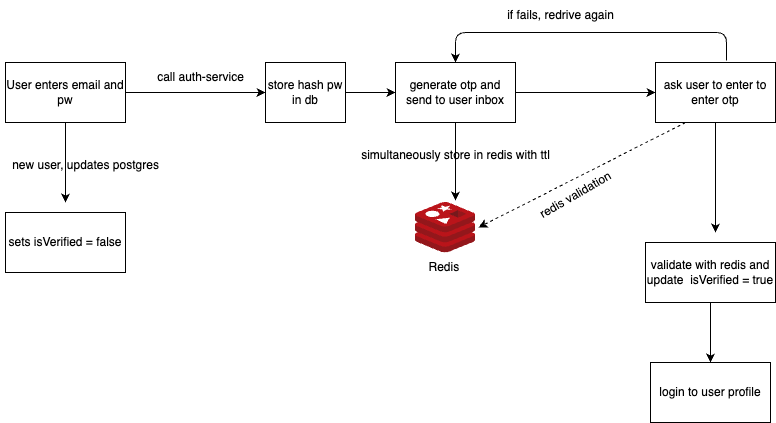

The diagram above was exported from draw.io. Its source (the exported page's mxGraphModel, read from the mxfile embedded in the PNG):
<mxGraphModel dx="876" dy="1905" grid="1" gridSize="10" guides="1" tooltips="1" connect="1" arrows="1" fold="1" page="1" pageScale="1" pageWidth="827" pageHeight="1169" math="0" shadow="0">
  <root>
    <mxCell id="0" />
    <mxCell id="1" parent="0" />
    <mxCell id="7" style="edgeStyle=none;html=1;" parent="1" source="2" edge="1">
      <mxGeometry relative="1" as="geometry">
        <mxPoint x="90" y="200" as="targetPoint" />
      </mxGeometry>
    </mxCell>
    <mxCell id="27" style="edgeStyle=none;html=1;" parent="1" source="2" target="26" edge="1">
      <mxGeometry relative="1" as="geometry" />
    </mxCell>
    <mxCell id="2" value="User enters email and pw" style="rounded=0;whiteSpace=wrap;html=1;" parent="1" vertex="1">
      <mxGeometry x="30" y="60" width="120" height="60" as="geometry" />
    </mxCell>
    <mxCell id="11" style="edgeStyle=none;html=1;entryX=0.75;entryY=-0.025;entryDx=0;entryDy=0;entryPerimeter=0;" parent="1" source="3" edge="1">
      <mxGeometry relative="1" as="geometry">
        <mxPoint x="480" y="198" as="targetPoint" />
      </mxGeometry>
    </mxCell>
    <mxCell id="14" style="edgeStyle=none;html=1;entryX=0;entryY=0.5;entryDx=0;entryDy=0;" parent="1" source="3" target="4" edge="1">
      <mxGeometry relative="1" as="geometry" />
    </mxCell>
    <mxCell id="3" value="generate otp and send to user inbox" style="rounded=0;whiteSpace=wrap;html=1;" parent="1" vertex="1">
      <mxGeometry x="420" y="60" width="120" height="60" as="geometry" />
    </mxCell>
    <mxCell id="15" style="edgeStyle=none;html=1;" parent="1" source="4" edge="1">
      <mxGeometry relative="1" as="geometry">
        <mxPoint x="740" y="230" as="targetPoint" />
      </mxGeometry>
    </mxCell>
    <mxCell id="18" style="edgeStyle=none;html=1;exitX=0.592;exitY=-0.033;exitDx=0;exitDy=0;exitPerimeter=0;entryX=0.5;entryY=0;entryDx=0;entryDy=0;" parent="1" source="4" target="3" edge="1">
      <mxGeometry relative="1" as="geometry">
        <mxPoint x="680" y="40" as="sourcePoint" />
        <Array as="points">
          <mxPoint x="751" y="30" />
          <mxPoint x="480" y="30" />
        </Array>
      </mxGeometry>
    </mxCell>
    <mxCell id="4" value="ask user to enter to enter otp" style="rounded=0;whiteSpace=wrap;html=1;" parent="1" vertex="1">
      <mxGeometry x="680" y="60" width="120" height="60" as="geometry" />
    </mxCell>
    <mxCell id="8" value="sets isVerified = false" style="rounded=0;whiteSpace=wrap;html=1;" parent="1" vertex="1">
      <mxGeometry x="30" y="210" width="120" height="60" as="geometry" />
    </mxCell>
    <mxCell id="9" value="new user, updates postgres" style="text;html=1;align=center;verticalAlign=middle;resizable=0;points=[];autosize=1;strokeColor=none;fillColor=none;" parent="1" vertex="1">
      <mxGeometry x="25" y="148" width="170" height="30" as="geometry" />
    </mxCell>
    <mxCell id="10" value="call auth-service" style="text;html=1;align=center;verticalAlign=middle;resizable=0;points=[];autosize=1;strokeColor=none;fillColor=none;" parent="1" vertex="1">
      <mxGeometry x="170" y="60" width="110" height="30" as="geometry" />
    </mxCell>
    <mxCell id="13" value="simultaneously store in redis with ttl" style="text;html=1;align=center;verticalAlign=middle;resizable=0;points=[];autosize=1;strokeColor=none;fillColor=none;" parent="1" vertex="1">
      <mxGeometry x="375" y="138" width="210" height="30" as="geometry" />
    </mxCell>
    <mxCell id="19" value="if fails, redrive again" style="text;html=1;align=center;verticalAlign=middle;resizable=0;points=[];autosize=1;strokeColor=none;fillColor=none;" parent="1" vertex="1">
      <mxGeometry x="520" y="-2" width="130" height="30" as="geometry" />
    </mxCell>
    <mxCell id="31" style="edgeStyle=none;html=1;entryX=0.5;entryY=0;entryDx=0;entryDy=0;" edge="1" parent="1" source="20" target="25">
      <mxGeometry relative="1" as="geometry" />
    </mxCell>
    <mxCell id="20" value="validate with redis and update&amp;nbsp; isVerified = true" style="rounded=0;whiteSpace=wrap;html=1;" parent="1" vertex="1">
      <mxGeometry x="670" y="240" width="130" height="60" as="geometry" />
    </mxCell>
    <mxCell id="22" value="" style="html=1;labelBackgroundColor=#ffffff;startArrow=none;startFill=0;startSize=6;endArrow=classic;endFill=1;endSize=6;jettySize=auto;orthogonalLoop=1;strokeWidth=1;dashed=1;fontSize=14;exitX=0.25;exitY=1;exitDx=0;exitDy=0;entryX=1.05;entryY=0.496;entryDx=0;entryDy=0;entryPerimeter=0;" parent="1" source="4" target="29" edge="1">
      <mxGeometry width="60" height="60" relative="1" as="geometry">
        <mxPoint x="380" y="320" as="sourcePoint" />
        <mxPoint x="510" y="220" as="targetPoint" />
      </mxGeometry>
    </mxCell>
    <mxCell id="23" value="redis validation" style="text;html=1;align=center;verticalAlign=middle;resizable=0;points=[];autosize=1;strokeColor=none;fillColor=none;rotation=-30;" parent="1" vertex="1">
      <mxGeometry x="550" y="178" width="100" height="30" as="geometry" />
    </mxCell>
    <mxCell id="25" value="login to user profile" style="rounded=0;whiteSpace=wrap;html=1;" parent="1" vertex="1">
      <mxGeometry x="675" y="360" width="120" height="60" as="geometry" />
    </mxCell>
    <mxCell id="28" style="edgeStyle=none;html=1;entryX=0;entryY=0.5;entryDx=0;entryDy=0;" parent="1" source="26" target="3" edge="1">
      <mxGeometry relative="1" as="geometry" />
    </mxCell>
    <mxCell id="26" value="store hash pw in db" style="rounded=0;whiteSpace=wrap;html=1;" parent="1" vertex="1">
      <mxGeometry x="290" y="60" width="80" height="60" as="geometry" />
    </mxCell>
    <mxCell id="29" value="" style="image;sketch=0;aspect=fixed;html=1;points=[];align=center;fontSize=12;image=img/lib/mscae/Cache_Redis_Product.svg;" parent="1" vertex="1">
      <mxGeometry x="440" y="200" width="60" height="50.4" as="geometry" />
    </mxCell>
    <mxCell id="30" value="Redis&amp;nbsp;" style="text;html=1;align=center;verticalAlign=middle;resizable=0;points=[];autosize=1;strokeColor=none;fillColor=none;" parent="1" vertex="1">
      <mxGeometry x="440" y="250.4" width="60" height="30" as="geometry" />
    </mxCell>
  </root>
</mxGraphModel>